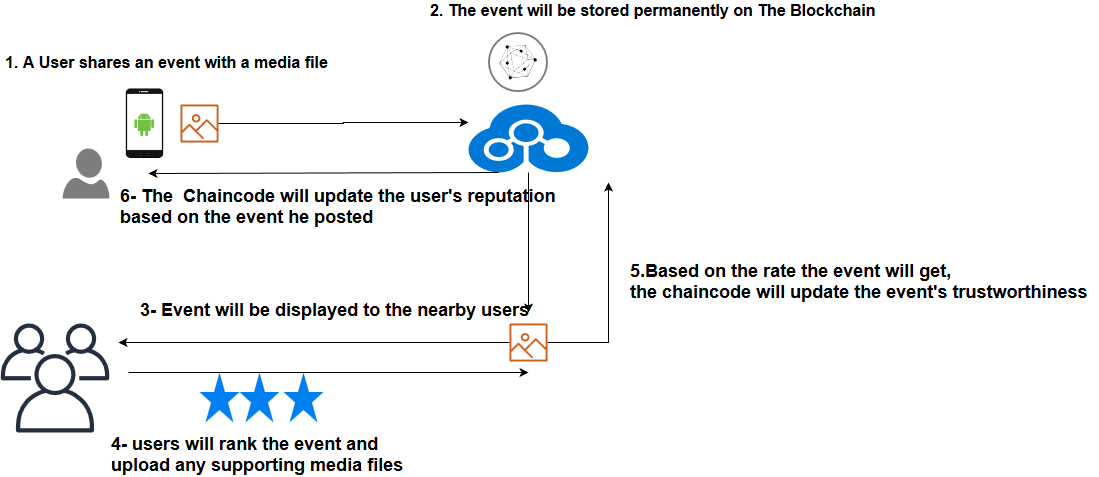

The diagram above was exported from draw.io. Its source (the exported page's mxGraphModel, read from the mxfile embedded in the PNG):
<mxGraphModel dx="1410" dy="1453" grid="1" gridSize="10" guides="1" tooltips="1" connect="1" arrows="1" fold="1" page="0" pageScale="1" pageWidth="827" pageHeight="1169" background="#ffffff" math="0" shadow="0">
  <root>
    <mxCell id="0" />
    <mxCell id="1" parent="0" />
    <mxCell id="ysjzZqzroaKPoiUT6k1u-2" value="" style="shadow=0;dashed=0;html=1;strokeColor=none;labelPosition=center;verticalLabelPosition=bottom;verticalAlign=top;align=center;shape=mxgraph.azure.user;fillColor=#7D7D7D;" parent="1" vertex="1">
      <mxGeometry x="-126" y="-334" width="47" height="50" as="geometry" />
    </mxCell>
    <mxCell id="ysjzZqzroaKPoiUT6k1u-14" style="edgeStyle=orthogonalEdgeStyle;rounded=0;orthogonalLoop=1;jettySize=auto;html=1;" parent="1" source="ysjzZqzroaKPoiUT6k1u-3" edge="1">
      <mxGeometry relative="1" as="geometry">
        <mxPoint x="280" y="-360" as="targetPoint" />
      </mxGeometry>
    </mxCell>
    <mxCell id="ysjzZqzroaKPoiUT6k1u-3" value="" style="outlineConnect=0;fontColor=#232F3E;gradientColor=none;fillColor=#D05C17;strokeColor=none;dashed=0;verticalLabelPosition=bottom;verticalAlign=top;align=center;html=1;fontSize=12;fontStyle=0;aspect=fixed;pointerEvents=1;shape=mxgraph.aws4.container_registry_image;" parent="1" vertex="1">
      <mxGeometry x="-8" y="-378" width="38" height="38" as="geometry" />
    </mxCell>
    <mxCell id="ysjzZqzroaKPoiUT6k1u-30" style="edgeStyle=orthogonalEdgeStyle;rounded=0;orthogonalLoop=1;jettySize=auto;html=1;" parent="1" source="ysjzZqzroaKPoiUT6k1u-4" edge="1">
      <mxGeometry relative="1" as="geometry">
        <mxPoint x="340" y="-170" as="targetPoint" />
      </mxGeometry>
    </mxCell>
    <mxCell id="ysjzZqzroaKPoiUT6k1u-4" value="" style="shadow=0;dashed=0;html=1;strokeColor=none;labelPosition=center;verticalLabelPosition=bottom;verticalAlign=top;align=center;shape=mxgraph.mscae.cloud.blockchain;fillColor=#0079D6;" parent="1" vertex="1">
      <mxGeometry x="280" y="-378" width="120" height="68" as="geometry" />
    </mxCell>
    <mxCell id="ysjzZqzroaKPoiUT6k1u-8" value="" style="aspect=fixed;perimeter=ellipsePerimeter;html=1;align=center;shadow=0;dashed=0;fontColor=#4277BB;labelBackgroundColor=#ffffff;fontSize=12;spacingTop=3;image;image=img/lib/ibm/blockchain/hyperledger_fabric.svg;" parent="1" vertex="1">
      <mxGeometry x="300" y="-450" width="60" height="60" as="geometry" />
    </mxCell>
    <mxCell id="ysjzZqzroaKPoiUT6k1u-16" value="" style="shape=image;html=1;verticalAlign=top;verticalLabelPosition=bottom;labelBackgroundColor=#ffffff;imageAspect=0;aspect=fixed;image=https://cdn4.iconfinder.com/data/icons/smart-phones-technologies/128/android-phone-color.png" parent="1" vertex="1">
      <mxGeometry x="-79" y="-394.5" width="71" height="71" as="geometry" />
    </mxCell>
    <mxCell id="ysjzZqzroaKPoiUT6k1u-24" style="edgeStyle=orthogonalEdgeStyle;rounded=0;orthogonalLoop=1;jettySize=auto;html=1;" parent="1" source="ysjzZqzroaKPoiUT6k1u-20" edge="1">
      <mxGeometry relative="1" as="geometry">
        <mxPoint x="-70" y="-140" as="targetPoint" />
      </mxGeometry>
    </mxCell>
    <mxCell id="ysjzZqzroaKPoiUT6k1u-54" style="edgeStyle=orthogonalEdgeStyle;rounded=0;orthogonalLoop=1;jettySize=auto;html=1;" parent="1" source="ysjzZqzroaKPoiUT6k1u-20" edge="1">
      <mxGeometry relative="1" as="geometry">
        <mxPoint x="420" y="-300" as="targetPoint" />
      </mxGeometry>
    </mxCell>
    <mxCell id="ysjzZqzroaKPoiUT6k1u-20" value="" style="outlineConnect=0;fontColor=#232F3E;gradientColor=none;fillColor=#D05C17;strokeColor=none;dashed=0;verticalLabelPosition=bottom;verticalAlign=top;align=center;html=1;fontSize=12;fontStyle=0;aspect=fixed;pointerEvents=1;shape=mxgraph.aws4.container_registry_image;" parent="1" vertex="1">
      <mxGeometry x="321" y="-159" width="38" height="38" as="geometry" />
    </mxCell>
    <mxCell id="ysjzZqzroaKPoiUT6k1u-31" value="&lt;font style=&quot;font-size: 18px&quot;&gt;&lt;b&gt;3- Event will be displayed to the nearby users&lt;/b&gt;&lt;/font&gt;" style="text;html=1;resizable=0;points=[];autosize=1;align=left;verticalAlign=top;spacingTop=-4;" parent="1" vertex="1">
      <mxGeometry x="-50" y="-184.5" width="400" height="20" as="geometry" />
    </mxCell>
    <mxCell id="ysjzZqzroaKPoiUT6k1u-33" value="&lt;font style=&quot;font-size: 16px&quot;&gt;&lt;b&gt;1. A User shares an event with a media file &lt;/b&gt;&lt;/font&gt;" style="text;html=1;resizable=0;points=[];autosize=1;align=left;verticalAlign=top;spacingTop=-4;" parent="1" vertex="1">
      <mxGeometry x="-185" y="-430" width="340" height="20" as="geometry" />
    </mxCell>
    <mxCell id="ysjzZqzroaKPoiUT6k1u-34" value="&lt;font style=&quot;font-size: 16px&quot;&gt;&lt;b&gt;2. The event will be stored permanently on The Blockchain&lt;/b&gt;&lt;/font&gt;" style="text;html=1;resizable=0;points=[];autosize=1;align=left;verticalAlign=top;spacingTop=-4;" parent="1" vertex="1">
      <mxGeometry x="240" y="-482" width="460" height="20" as="geometry" />
    </mxCell>
    <mxCell id="ysjzZqzroaKPoiUT6k1u-35" value="" style="outlineConnect=0;fontColor=#232F3E;gradientColor=none;fillColor=#232F3E;strokeColor=none;dashed=0;verticalLabelPosition=bottom;verticalAlign=top;align=center;html=1;fontSize=12;fontStyle=0;aspect=fixed;pointerEvents=1;shape=mxgraph.aws4.users;" parent="1" vertex="1">
      <mxGeometry x="-188" y="-159" width="109" height="109" as="geometry" />
    </mxCell>
    <mxCell id="ysjzZqzroaKPoiUT6k1u-39" value="" style="endArrow=classic;html=1;" parent="1" edge="1">
      <mxGeometry width="50" height="50" relative="1" as="geometry">
        <mxPoint x="-60" y="-110" as="sourcePoint" />
        <mxPoint x="340" y="-110" as="targetPoint" />
      </mxGeometry>
    </mxCell>
    <mxCell id="ysjzZqzroaKPoiUT6k1u-40" value="&lt;div&gt;&lt;font style=&quot;font-size: 18px&quot;&gt;&lt;b&gt;&lt;font style=&quot;font-size: 18px&quot;&gt;4- users will rank the event and &lt;br&gt;&lt;/font&gt;&lt;/b&gt;&lt;/font&gt;&lt;/div&gt;&lt;div&gt;&lt;font style=&quot;font-size: 18px&quot;&gt;&lt;b&gt;&lt;font style=&quot;font-size: 18px&quot;&gt;upload any supporting media files&lt;/font&gt;&lt;/b&gt;&lt;/font&gt;&lt;/div&gt;" style="text;html=1;resizable=0;points=[];autosize=1;align=left;verticalAlign=top;spacingTop=-4;" parent="1" vertex="1">
      <mxGeometry x="-79" y="-50" width="310" height="30" as="geometry" />
    </mxCell>
    <mxCell id="ysjzZqzroaKPoiUT6k1u-41" value="" style="html=1;verticalLabelPosition=bottom;labelBackgroundColor=#ffffff;verticalAlign=top;shadow=0;dashed=0;strokeWidth=2;shape=mxgraph.ios7.misc.star;fillColor=#0080f0;strokeColor=none;" parent="1" vertex="1">
      <mxGeometry x="11" y="-110" width="40" height="50" as="geometry" />
    </mxCell>
    <mxCell id="ysjzZqzroaKPoiUT6k1u-44" value="" style="html=1;verticalLabelPosition=bottom;labelBackgroundColor=#ffffff;verticalAlign=top;shadow=0;dashed=0;strokeWidth=2;shape=mxgraph.ios7.misc.star;fillColor=#0080f0;strokeColor=none;" parent="1" vertex="1">
      <mxGeometry x="51" y="-110" width="40" height="50" as="geometry" />
    </mxCell>
    <mxCell id="ysjzZqzroaKPoiUT6k1u-49" value="" style="html=1;verticalLabelPosition=bottom;labelBackgroundColor=#ffffff;verticalAlign=top;shadow=0;dashed=0;strokeWidth=2;shape=mxgraph.ios7.misc.star;fillColor=#0080f0;strokeColor=none;" parent="1" vertex="1">
      <mxGeometry x="95" y="-110" width="40" height="50" as="geometry" />
    </mxCell>
    <mxCell id="ysjzZqzroaKPoiUT6k1u-51" value="&lt;div&gt;&lt;font style=&quot;font-size: 18px&quot;&gt;&lt;b&gt;5.Based on the rate the event will get, &lt;br&gt;&lt;/b&gt;&lt;/font&gt;&lt;/div&gt;&lt;div&gt;&lt;font style=&quot;font-size: 18px&quot;&gt;&lt;b&gt;the chaincode will update the event's trustworthiness&lt;/b&gt;&lt;/font&gt;&lt;/div&gt;" style="text;html=1;resizable=0;points=[];autosize=1;align=left;verticalAlign=top;spacingTop=-4;" parent="1" vertex="1">
      <mxGeometry x="440" y="-223" width="470" height="30" as="geometry" />
    </mxCell>
    <mxCell id="ysjzZqzroaKPoiUT6k1u-59" value="" style="endArrow=classic;html=1;exitX=0.25;exitY=1;exitDx=0;exitDy=0;exitPerimeter=0;" parent="1" source="ysjzZqzroaKPoiUT6k1u-4" edge="1">
      <mxGeometry width="50" height="50" relative="1" as="geometry">
        <mxPoint x="206" y="-259" as="sourcePoint" />
        <mxPoint x="-40" y="-309" as="targetPoint" />
      </mxGeometry>
    </mxCell>
    <mxCell id="ysjzZqzroaKPoiUT6k1u-60" value="&lt;div&gt;&lt;b&gt;&lt;font style=&quot;font-size: 18px&quot;&gt;6- The&amp;nbsp; Chaincode will update the user's reputation&lt;/font&gt;&lt;/b&gt;&lt;/div&gt;&lt;div&gt;&lt;b&gt;&lt;font style=&quot;font-size: 18px&quot;&gt; based on the event he posted &lt;/font&gt;&lt;/b&gt;&lt;/div&gt;" style="text;html=1;resizable=0;points=[];autosize=1;align=left;verticalAlign=top;spacingTop=-4;" parent="1" vertex="1">
      <mxGeometry x="-70" y="-298" width="450" height="30" as="geometry" />
    </mxCell>
  </root>
</mxGraphModel>